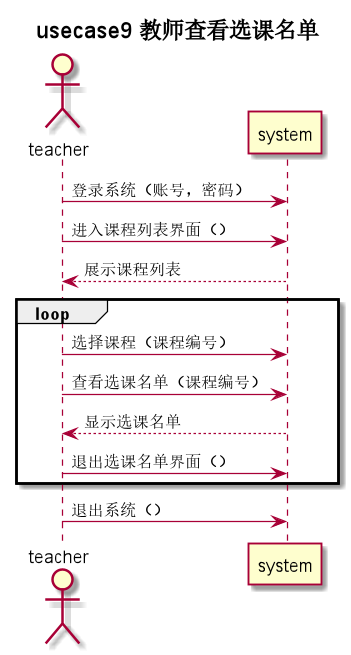

The diagram above was rendered by PlantUML. Its source (embedded in the PNG):
@startuml
title usecase9 **教师查看选课名单**
actor teacher as u
u -> system: 登录系统（账号，密码）
u -> system: 进入课程列表界面（）
system --> u: 展示课程列表
group loop
u -> system: 选择课程（课程编号）
u -> system: 查看选课名单（课程编号）
system --> u: 显示选课名单
u -> system: 退出选课名单界面（）
end
u -> system: 退出系统（）
@enduml